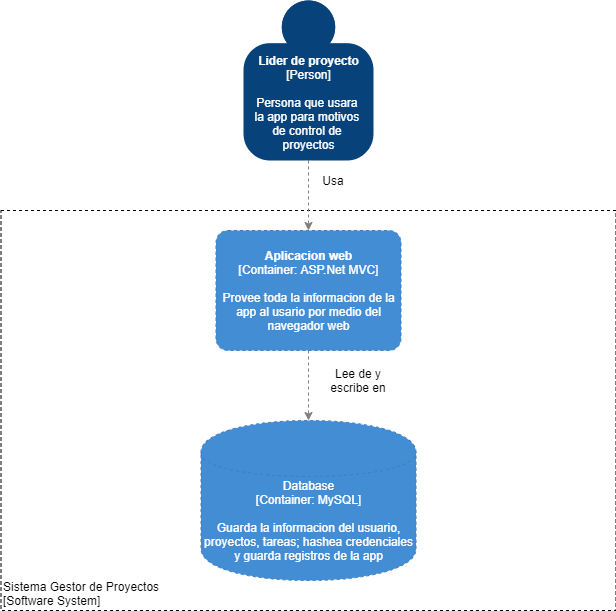

The diagram above was exported from draw.io. Its source (the exported page's mxGraphModel, read from the mxfile embedded in the PNG):
<mxGraphModel dx="2062" dy="1122" grid="1" gridSize="10" guides="1" tooltips="1" connect="1" arrows="1" fold="1" page="1" pageScale="1" pageWidth="827" pageHeight="1169" math="0" shadow="0">
  <root>
    <mxCell id="0" />
    <mxCell id="1" parent="0" />
    <object placeholders="1" c4Name="Sistema Gestor de Proyectos" c4Type="ExecutionEnvironment" c4Application="Software System" label="&lt;div style=&quot;text-align: left&quot;&gt;%c4Name%&lt;/div&gt;&lt;div style=&quot;text-align: left&quot;&gt;[%c4Application%]&lt;/div&gt;" id="R0K9Q8m8FRoT_bXq2lbK-12">
      <mxCell style="rounded=1;whiteSpace=wrap;html=1;labelBackgroundColor=none;fontColor=#000000;align=left;arcSize=0;strokeColor=#000000;verticalAlign=bottom;metaEdit=1;metaData={&quot;c4Type&quot;:{&quot;editable&quot;:false}};points=[[0.25,0,0],[0.5,0,0],[0.75,0,0],[1,0.25,0],[1,0.5,0],[1,0.75,0],[0.75,1,0],[0.5,1,0],[0.25,1,0],[0,0.75,0],[0,0.5,0],[0,0.25,0]];dashed=1;fillColor=none;" vertex="1" parent="1">
        <mxGeometry x="127.5" y="250" width="615" height="400" as="geometry" />
      </mxCell>
    </object>
    <mxCell id="R0K9Q8m8FRoT_bXq2lbK-15" style="edgeStyle=orthogonalEdgeStyle;rounded=0;orthogonalLoop=1;jettySize=auto;html=1;exitX=0.5;exitY=1;exitDx=0;exitDy=0;exitPerimeter=0;dashed=1;strokeColor=#808080;" edge="1" parent="1" source="R0K9Q8m8FRoT_bXq2lbK-3" target="R0K9Q8m8FRoT_bXq2lbK-14">
      <mxGeometry relative="1" as="geometry" />
    </mxCell>
    <object c4Name="Lider de proyecto" c4Type="Person" c4Description="Persona que usara &#10;la app para motivos &#10;de control de &#10;proyectos" label="&lt;b&gt;%c4Name%&lt;/b&gt;&lt;div&gt;[%c4Type%]&lt;/div&gt;&lt;br&gt;&lt;div&gt;%c4Description%&lt;/div&gt;" placeholders="1" id="R0K9Q8m8FRoT_bXq2lbK-3">
      <mxCell style="html=1;dashed=0;whitespace=wrap;fillColor=#08427b;strokeColor=none;fontColor=#ffffff;shape=mxgraph.c4.person;align=center;metaEdit=1;points=[[0.5,0,0],[1,0.5,0],[1,0.75,0],[0.75,1,0],[0.5,1,0],[0.25,1,0],[0,0.75,0],[0,0.5,0]];metaData={&quot;c4Type&quot;:{&quot;editable&quot;:false}};" vertex="1" parent="1">
        <mxGeometry x="370" y="40" width="130" height="160" as="geometry" />
      </mxCell>
    </object>
    <mxCell id="R0K9Q8m8FRoT_bXq2lbK-13" value="Usa" style="text;html=1;strokeColor=none;fillColor=none;align=center;verticalAlign=middle;whiteSpace=wrap;rounded=0;dashed=1;" vertex="1" parent="1">
      <mxGeometry x="440" y="210" width="40" height="20" as="geometry" />
    </mxCell>
    <mxCell id="R0K9Q8m8FRoT_bXq2lbK-17" style="edgeStyle=orthogonalEdgeStyle;rounded=0;orthogonalLoop=1;jettySize=auto;html=1;exitX=0.5;exitY=1;exitDx=0;exitDy=0;exitPerimeter=0;entryX=0.5;entryY=0;entryDx=0;entryDy=0;entryPerimeter=0;dashed=1;strokeColor=#808080;" edge="1" parent="1" source="R0K9Q8m8FRoT_bXq2lbK-14">
      <mxGeometry relative="1" as="geometry">
        <mxPoint x="435" y="460" as="targetPoint" />
      </mxGeometry>
    </mxCell>
    <object placeholders="1" c4Name="Aplicacion web" c4Type="Container" c4Technology="ASP.Net MVC" c4Description="Provee toda la informacion de la app al usario por medio del navegador web" label="&lt;b&gt;%c4Name%&lt;/b&gt;&lt;div&gt;[%c4Type%: %c4Technology%]&lt;/div&gt;&lt;br&gt;&lt;div&gt;%c4Description%&lt;/div&gt;" id="R0K9Q8m8FRoT_bXq2lbK-14">
      <mxCell style="rounded=1;whiteSpace=wrap;html=1;labelBackgroundColor=none;fillColor=#438DD5;fontColor=#ffffff;align=center;arcSize=10;strokeColor=#3C7FC0;metaEdit=1;metaData={&quot;c4Type&quot;:{&quot;editable&quot;:false}};points=[[0.25,0,0],[0.5,0,0],[0.75,0,0],[1,0.25,0],[1,0.5,0],[1,0.75,0],[0.75,1,0],[0.5,1,0],[0.25,1,0],[0,0.75,0],[0,0.5,0],[0,0.25,0]];dashed=1;" vertex="1" parent="1">
        <mxGeometry x="342.5" y="270" width="185" height="120" as="geometry" />
      </mxCell>
    </object>
    <mxCell id="R0K9Q8m8FRoT_bXq2lbK-18" value="Lee de y escribe en" style="text;html=1;strokeColor=none;fillColor=none;align=center;verticalAlign=middle;whiteSpace=wrap;rounded=0;dashed=1;" vertex="1" parent="1">
      <mxGeometry x="440" y="410" width="90" height="20" as="geometry" />
    </mxCell>
    <object placeholders="1" c4Type="Database" c4Technology="MySQL" c4Description="Guarda la informacion del usuario, proyectos, tareas; hashea credenciales y guarda registros de la app" label="%c4Type%&lt;div&gt;[Container:&amp;nbsp;%c4Technology%]&lt;/div&gt;&lt;br&gt;&lt;div&gt;%c4Description%&lt;/div&gt;" id="R0K9Q8m8FRoT_bXq2lbK-19">
      <mxCell style="shape=cylinder;whiteSpace=wrap;html=1;boundedLbl=1;rounded=0;labelBackgroundColor=none;fillColor=#438DD5;fontSize=12;fontColor=#ffffff;align=center;strokeColor=#3C7FC0;metaEdit=1;points=[[0.5,0,0],[1,0.25,0],[1,0.5,0],[1,0.75,0],[0.5,1,0],[0,0.75,0],[0,0.5,0],[0,0.25,0]];metaData={&quot;c4Type&quot;:{&quot;editable&quot;:false}};dashed=1;" vertex="1" parent="1">
        <mxGeometry x="327.5" y="460" width="215" height="160" as="geometry" />
      </mxCell>
    </object>
  </root>
</mxGraphModel>